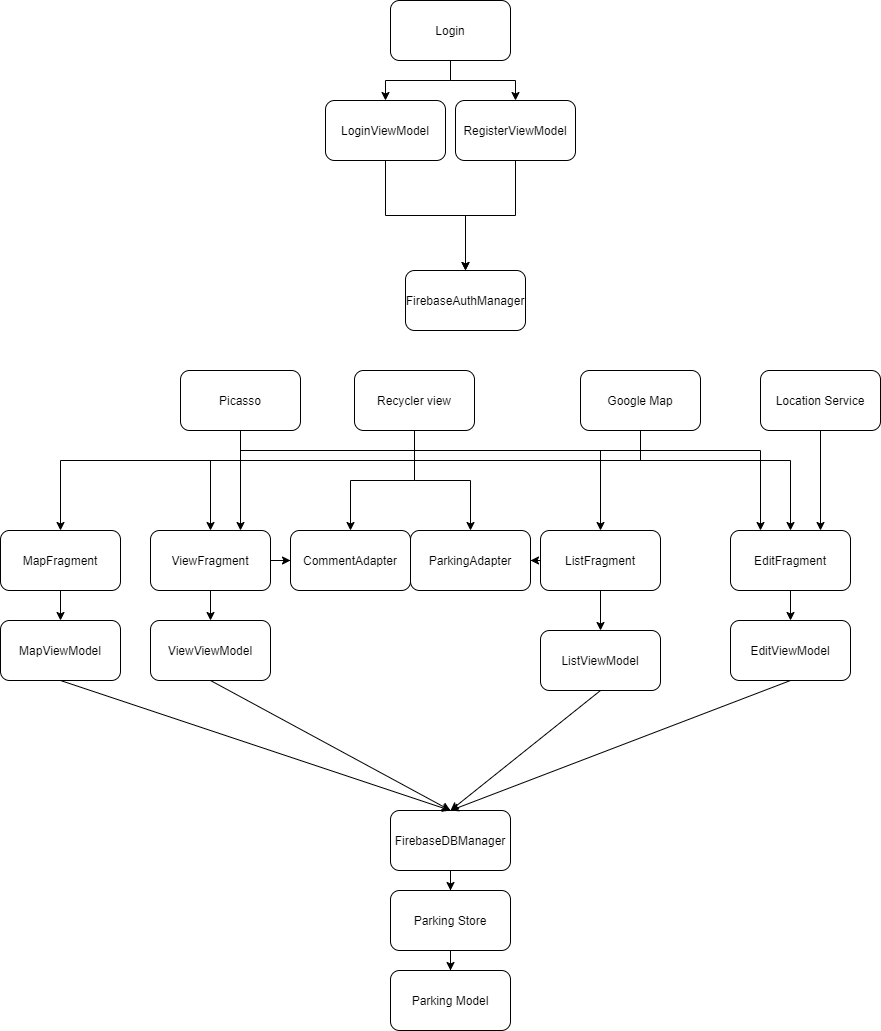

The diagram above was exported from draw.io. Its source (the exported page's mxGraphModel, read from the mxfile embedded in the PNG):
<mxGraphModel dx="2249" dy="865" grid="1" gridSize="10" guides="1" tooltips="1" connect="1" arrows="1" fold="1" page="1" pageScale="1" pageWidth="827" pageHeight="1169" math="0" shadow="0">
  <root>
    <mxCell id="0" />
    <mxCell id="1" parent="0" />
    <mxCell id="HaxRVoBC1iWqhzY6T2Od-1" value="Parking Model" style="rounded=1;whiteSpace=wrap;html=1;" vertex="1" parent="1">
      <mxGeometry x="330" y="1060" width="120" height="60" as="geometry" />
    </mxCell>
    <mxCell id="HaxRVoBC1iWqhzY6T2Od-21" style="edgeStyle=orthogonalEdgeStyle;rounded=0;orthogonalLoop=1;jettySize=auto;html=1;entryX=0.5;entryY=0;entryDx=0;entryDy=0;" edge="1" parent="1" source="HaxRVoBC1iWqhzY6T2Od-2" target="HaxRVoBC1iWqhzY6T2Od-1">
      <mxGeometry relative="1" as="geometry" />
    </mxCell>
    <mxCell id="HaxRVoBC1iWqhzY6T2Od-2" value="Parking Store" style="rounded=1;whiteSpace=wrap;html=1;" vertex="1" parent="1">
      <mxGeometry x="330" y="980" width="120" height="60" as="geometry" />
    </mxCell>
    <mxCell id="HaxRVoBC1iWqhzY6T2Od-20" style="edgeStyle=orthogonalEdgeStyle;rounded=0;orthogonalLoop=1;jettySize=auto;html=1;" edge="1" parent="1" source="HaxRVoBC1iWqhzY6T2Od-3" target="HaxRVoBC1iWqhzY6T2Od-2">
      <mxGeometry relative="1" as="geometry" />
    </mxCell>
    <mxCell id="HaxRVoBC1iWqhzY6T2Od-3" value="FirebaseDBManager" style="rounded=1;whiteSpace=wrap;html=1;" vertex="1" parent="1">
      <mxGeometry x="330" y="900" width="120" height="60" as="geometry" />
    </mxCell>
    <mxCell id="HaxRVoBC1iWqhzY6T2Od-4" value="EditViewModel" style="rounded=1;whiteSpace=wrap;html=1;" vertex="1" parent="1">
      <mxGeometry x="670" y="710" width="120" height="60" as="geometry" />
    </mxCell>
    <mxCell id="HaxRVoBC1iWqhzY6T2Od-17" style="edgeStyle=orthogonalEdgeStyle;rounded=0;orthogonalLoop=1;jettySize=auto;html=1;entryX=0.5;entryY=0;entryDx=0;entryDy=0;" edge="1" parent="1" source="HaxRVoBC1iWqhzY6T2Od-5" target="HaxRVoBC1iWqhzY6T2Od-4">
      <mxGeometry relative="1" as="geometry" />
    </mxCell>
    <mxCell id="HaxRVoBC1iWqhzY6T2Od-5" value="EditFragment" style="rounded=1;whiteSpace=wrap;html=1;" vertex="1" parent="1">
      <mxGeometry x="670" y="620" width="120" height="60" as="geometry" />
    </mxCell>
    <mxCell id="HaxRVoBC1iWqhzY6T2Od-6" value="ListViewModel" style="rounded=1;whiteSpace=wrap;html=1;" vertex="1" parent="1">
      <mxGeometry x="480" y="720" width="120" height="60" as="geometry" />
    </mxCell>
    <mxCell id="HaxRVoBC1iWqhzY6T2Od-16" style="edgeStyle=orthogonalEdgeStyle;rounded=0;orthogonalLoop=1;jettySize=auto;html=1;" edge="1" parent="1" source="HaxRVoBC1iWqhzY6T2Od-7" target="HaxRVoBC1iWqhzY6T2Od-6">
      <mxGeometry relative="1" as="geometry" />
    </mxCell>
    <mxCell id="HaxRVoBC1iWqhzY6T2Od-18" style="edgeStyle=orthogonalEdgeStyle;rounded=0;orthogonalLoop=1;jettySize=auto;html=1;entryX=1;entryY=0.5;entryDx=0;entryDy=0;" edge="1" parent="1" source="HaxRVoBC1iWqhzY6T2Od-7" target="HaxRVoBC1iWqhzY6T2Od-8">
      <mxGeometry relative="1" as="geometry" />
    </mxCell>
    <mxCell id="HaxRVoBC1iWqhzY6T2Od-7" value="ListFragment" style="rounded=1;whiteSpace=wrap;html=1;" vertex="1" parent="1">
      <mxGeometry x="480" y="620" width="120" height="60" as="geometry" />
    </mxCell>
    <mxCell id="HaxRVoBC1iWqhzY6T2Od-8" value="ParkingAdapter" style="rounded=1;whiteSpace=wrap;html=1;" vertex="1" parent="1">
      <mxGeometry x="350" y="620" width="120" height="60" as="geometry" />
    </mxCell>
    <mxCell id="HaxRVoBC1iWqhzY6T2Od-9" value="ViewViewModel" style="rounded=1;whiteSpace=wrap;html=1;" vertex="1" parent="1">
      <mxGeometry x="90" y="710" width="120" height="60" as="geometry" />
    </mxCell>
    <mxCell id="HaxRVoBC1iWqhzY6T2Od-15" style="edgeStyle=orthogonalEdgeStyle;rounded=0;orthogonalLoop=1;jettySize=auto;html=1;entryX=0.5;entryY=0;entryDx=0;entryDy=0;" edge="1" parent="1" source="HaxRVoBC1iWqhzY6T2Od-10" target="HaxRVoBC1iWqhzY6T2Od-9">
      <mxGeometry relative="1" as="geometry" />
    </mxCell>
    <mxCell id="HaxRVoBC1iWqhzY6T2Od-28" style="edgeStyle=orthogonalEdgeStyle;rounded=0;orthogonalLoop=1;jettySize=auto;html=1;entryX=0;entryY=0.5;entryDx=0;entryDy=0;" edge="1" parent="1" source="HaxRVoBC1iWqhzY6T2Od-10" target="HaxRVoBC1iWqhzY6T2Od-11">
      <mxGeometry relative="1" as="geometry" />
    </mxCell>
    <mxCell id="HaxRVoBC1iWqhzY6T2Od-10" value="ViewFragment" style="rounded=1;whiteSpace=wrap;html=1;" vertex="1" parent="1">
      <mxGeometry x="90" y="620" width="120" height="60" as="geometry" />
    </mxCell>
    <mxCell id="HaxRVoBC1iWqhzY6T2Od-11" value="CommentAdapter" style="rounded=1;whiteSpace=wrap;html=1;" vertex="1" parent="1">
      <mxGeometry x="230" y="620" width="120" height="60" as="geometry" />
    </mxCell>
    <mxCell id="HaxRVoBC1iWqhzY6T2Od-12" value="" style="endArrow=classic;html=1;rounded=0;exitX=0.5;exitY=1;exitDx=0;exitDy=0;" edge="1" parent="1" source="HaxRVoBC1iWqhzY6T2Od-4">
      <mxGeometry width="50" height="50" relative="1" as="geometry">
        <mxPoint x="550" y="870" as="sourcePoint" />
        <mxPoint x="390" y="900" as="targetPoint" />
      </mxGeometry>
    </mxCell>
    <mxCell id="HaxRVoBC1iWqhzY6T2Od-13" value="" style="endArrow=classic;html=1;rounded=0;entryX=0.5;entryY=0;entryDx=0;entryDy=0;exitX=0.5;exitY=1;exitDx=0;exitDy=0;" edge="1" parent="1" source="HaxRVoBC1iWqhzY6T2Od-6" target="HaxRVoBC1iWqhzY6T2Od-3">
      <mxGeometry width="50" height="50" relative="1" as="geometry">
        <mxPoint x="740" y="790" as="sourcePoint" />
        <mxPoint x="460" y="910" as="targetPoint" />
      </mxGeometry>
    </mxCell>
    <mxCell id="HaxRVoBC1iWqhzY6T2Od-14" value="" style="endArrow=classic;html=1;rounded=0;exitX=0.5;exitY=1;exitDx=0;exitDy=0;" edge="1" parent="1" source="HaxRVoBC1iWqhzY6T2Od-9">
      <mxGeometry width="50" height="50" relative="1" as="geometry">
        <mxPoint x="550" y="790" as="sourcePoint" />
        <mxPoint x="390" y="900" as="targetPoint" />
      </mxGeometry>
    </mxCell>
    <mxCell id="HaxRVoBC1iWqhzY6T2Od-22" value="MapViewModel" style="rounded=1;whiteSpace=wrap;html=1;" vertex="1" parent="1">
      <mxGeometry x="-60" y="710" width="120" height="60" as="geometry" />
    </mxCell>
    <mxCell id="HaxRVoBC1iWqhzY6T2Od-23" style="edgeStyle=orthogonalEdgeStyle;rounded=0;orthogonalLoop=1;jettySize=auto;html=1;entryX=0.5;entryY=0;entryDx=0;entryDy=0;" edge="1" parent="1" source="HaxRVoBC1iWqhzY6T2Od-24" target="HaxRVoBC1iWqhzY6T2Od-22">
      <mxGeometry relative="1" as="geometry" />
    </mxCell>
    <mxCell id="HaxRVoBC1iWqhzY6T2Od-24" value="MapFragment" style="rounded=1;whiteSpace=wrap;html=1;" vertex="1" parent="1">
      <mxGeometry x="-60" y="620" width="120" height="60" as="geometry" />
    </mxCell>
    <mxCell id="HaxRVoBC1iWqhzY6T2Od-25" value="" style="endArrow=classic;html=1;rounded=0;exitX=0.5;exitY=1;exitDx=0;exitDy=0;entryX=0.5;entryY=0;entryDx=0;entryDy=0;" edge="1" parent="1" source="HaxRVoBC1iWqhzY6T2Od-22" target="HaxRVoBC1iWqhzY6T2Od-3">
      <mxGeometry width="50" height="50" relative="1" as="geometry">
        <mxPoint x="280" y="790" as="sourcePoint" />
        <mxPoint x="400" y="910" as="targetPoint" />
      </mxGeometry>
    </mxCell>
    <mxCell id="HaxRVoBC1iWqhzY6T2Od-27" style="edgeStyle=orthogonalEdgeStyle;rounded=0;orthogonalLoop=1;jettySize=auto;html=1;entryX=0.5;entryY=0;entryDx=0;entryDy=0;" edge="1" parent="1" source="HaxRVoBC1iWqhzY6T2Od-26" target="HaxRVoBC1iWqhzY6T2Od-8">
      <mxGeometry relative="1" as="geometry" />
    </mxCell>
    <mxCell id="HaxRVoBC1iWqhzY6T2Od-29" style="edgeStyle=orthogonalEdgeStyle;rounded=0;orthogonalLoop=1;jettySize=auto;html=1;" edge="1" parent="1" source="HaxRVoBC1iWqhzY6T2Od-26" target="HaxRVoBC1iWqhzY6T2Od-11">
      <mxGeometry relative="1" as="geometry" />
    </mxCell>
    <mxCell id="HaxRVoBC1iWqhzY6T2Od-26" value="Recycler view" style="rounded=1;whiteSpace=wrap;html=1;" vertex="1" parent="1">
      <mxGeometry x="294" y="460" width="120" height="60" as="geometry" />
    </mxCell>
    <mxCell id="HaxRVoBC1iWqhzY6T2Od-33" style="edgeStyle=orthogonalEdgeStyle;rounded=0;orthogonalLoop=1;jettySize=auto;html=1;entryX=0.5;entryY=0;entryDx=0;entryDy=0;" edge="1" parent="1" source="HaxRVoBC1iWqhzY6T2Od-30" target="HaxRVoBC1iWqhzY6T2Od-10">
      <mxGeometry relative="1" as="geometry">
        <Array as="points">
          <mxPoint x="580" y="550" />
          <mxPoint x="150" y="550" />
        </Array>
      </mxGeometry>
    </mxCell>
    <mxCell id="HaxRVoBC1iWqhzY6T2Od-34" style="edgeStyle=orthogonalEdgeStyle;rounded=0;orthogonalLoop=1;jettySize=auto;html=1;" edge="1" parent="1" source="HaxRVoBC1iWqhzY6T2Od-30" target="HaxRVoBC1iWqhzY6T2Od-5">
      <mxGeometry relative="1" as="geometry">
        <Array as="points">
          <mxPoint x="580" y="550" />
          <mxPoint x="730" y="550" />
        </Array>
      </mxGeometry>
    </mxCell>
    <mxCell id="HaxRVoBC1iWqhzY6T2Od-35" style="edgeStyle=orthogonalEdgeStyle;rounded=0;orthogonalLoop=1;jettySize=auto;html=1;entryX=0.5;entryY=0;entryDx=0;entryDy=0;" edge="1" parent="1" source="HaxRVoBC1iWqhzY6T2Od-30" target="HaxRVoBC1iWqhzY6T2Od-24">
      <mxGeometry relative="1" as="geometry">
        <Array as="points">
          <mxPoint x="580" y="550" />
          <mxPoint y="550" />
        </Array>
      </mxGeometry>
    </mxCell>
    <mxCell id="HaxRVoBC1iWqhzY6T2Od-30" value="Google Map" style="rounded=1;whiteSpace=wrap;html=1;" vertex="1" parent="1">
      <mxGeometry x="520" y="460" width="120" height="60" as="geometry" />
    </mxCell>
    <mxCell id="HaxRVoBC1iWqhzY6T2Od-38" style="edgeStyle=orthogonalEdgeStyle;rounded=0;orthogonalLoop=1;jettySize=auto;html=1;entryX=0.75;entryY=0;entryDx=0;entryDy=0;" edge="1" parent="1" source="HaxRVoBC1iWqhzY6T2Od-36" target="HaxRVoBC1iWqhzY6T2Od-5">
      <mxGeometry relative="1" as="geometry" />
    </mxCell>
    <mxCell id="HaxRVoBC1iWqhzY6T2Od-36" value="Location Service" style="rounded=1;whiteSpace=wrap;html=1;" vertex="1" parent="1">
      <mxGeometry x="700" y="460" width="120" height="60" as="geometry" />
    </mxCell>
    <mxCell id="HaxRVoBC1iWqhzY6T2Od-40" style="edgeStyle=orthogonalEdgeStyle;rounded=0;orthogonalLoop=1;jettySize=auto;html=1;entryX=0.75;entryY=0;entryDx=0;entryDy=0;" edge="1" parent="1" source="HaxRVoBC1iWqhzY6T2Od-39" target="HaxRVoBC1iWqhzY6T2Od-10">
      <mxGeometry relative="1" as="geometry" />
    </mxCell>
    <mxCell id="HaxRVoBC1iWqhzY6T2Od-42" style="edgeStyle=orthogonalEdgeStyle;rounded=0;orthogonalLoop=1;jettySize=auto;html=1;entryX=0.5;entryY=0;entryDx=0;entryDy=0;" edge="1" parent="1" source="HaxRVoBC1iWqhzY6T2Od-39" target="HaxRVoBC1iWqhzY6T2Od-7">
      <mxGeometry relative="1" as="geometry">
        <Array as="points">
          <mxPoint x="180" y="540" />
          <mxPoint x="540" y="540" />
        </Array>
      </mxGeometry>
    </mxCell>
    <mxCell id="HaxRVoBC1iWqhzY6T2Od-43" style="edgeStyle=orthogonalEdgeStyle;rounded=0;orthogonalLoop=1;jettySize=auto;html=1;entryX=0.25;entryY=0;entryDx=0;entryDy=0;" edge="1" parent="1" source="HaxRVoBC1iWqhzY6T2Od-39" target="HaxRVoBC1iWqhzY6T2Od-5">
      <mxGeometry relative="1" as="geometry">
        <Array as="points">
          <mxPoint x="180" y="540" />
          <mxPoint x="700" y="540" />
        </Array>
      </mxGeometry>
    </mxCell>
    <mxCell id="HaxRVoBC1iWqhzY6T2Od-39" value="Picasso" style="rounded=1;whiteSpace=wrap;html=1;" vertex="1" parent="1">
      <mxGeometry x="120" y="460" width="120" height="60" as="geometry" />
    </mxCell>
    <mxCell id="HaxRVoBC1iWqhzY6T2Od-44" value="FirebaseAuthManager" style="rounded=1;whiteSpace=wrap;html=1;" vertex="1" parent="1">
      <mxGeometry x="345" y="360" width="120" height="60" as="geometry" />
    </mxCell>
    <mxCell id="HaxRVoBC1iWqhzY6T2Od-54" style="edgeStyle=orthogonalEdgeStyle;rounded=0;orthogonalLoop=1;jettySize=auto;html=1;entryX=0.5;entryY=0;entryDx=0;entryDy=0;" edge="1" parent="1" source="HaxRVoBC1iWqhzY6T2Od-45" target="HaxRVoBC1iWqhzY6T2Od-44">
      <mxGeometry relative="1" as="geometry" />
    </mxCell>
    <mxCell id="HaxRVoBC1iWqhzY6T2Od-45" value="LoginViewModel" style="rounded=1;whiteSpace=wrap;html=1;" vertex="1" parent="1">
      <mxGeometry x="265" y="190" width="120" height="60" as="geometry" />
    </mxCell>
    <mxCell id="HaxRVoBC1iWqhzY6T2Od-49" style="edgeStyle=orthogonalEdgeStyle;rounded=0;orthogonalLoop=1;jettySize=auto;html=1;" edge="1" parent="1" source="HaxRVoBC1iWqhzY6T2Od-47" target="HaxRVoBC1iWqhzY6T2Od-48">
      <mxGeometry relative="1" as="geometry" />
    </mxCell>
    <mxCell id="HaxRVoBC1iWqhzY6T2Od-50" style="edgeStyle=orthogonalEdgeStyle;rounded=0;orthogonalLoop=1;jettySize=auto;html=1;" edge="1" parent="1" source="HaxRVoBC1iWqhzY6T2Od-47" target="HaxRVoBC1iWqhzY6T2Od-45">
      <mxGeometry relative="1" as="geometry" />
    </mxCell>
    <mxCell id="HaxRVoBC1iWqhzY6T2Od-47" value="Login" style="rounded=1;whiteSpace=wrap;html=1;" vertex="1" parent="1">
      <mxGeometry x="330" y="90" width="120" height="60" as="geometry" />
    </mxCell>
    <mxCell id="HaxRVoBC1iWqhzY6T2Od-55" style="edgeStyle=orthogonalEdgeStyle;rounded=0;orthogonalLoop=1;jettySize=auto;html=1;entryX=0.5;entryY=0;entryDx=0;entryDy=0;" edge="1" parent="1" source="HaxRVoBC1iWqhzY6T2Od-48" target="HaxRVoBC1iWqhzY6T2Od-44">
      <mxGeometry relative="1" as="geometry" />
    </mxCell>
    <mxCell id="HaxRVoBC1iWqhzY6T2Od-48" value="RegisterViewModel" style="rounded=1;whiteSpace=wrap;html=1;" vertex="1" parent="1">
      <mxGeometry x="395" y="190" width="120" height="60" as="geometry" />
    </mxCell>
  </root>
</mxGraphModel>